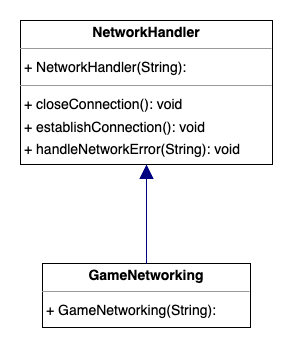

The diagram above was exported from draw.io. Its source (the exported page's mxGraphModel, read from the mxfile embedded in the PNG):
<mxGraphModel dx="1384" dy="1146" grid="1" gridSize="10" guides="1" tooltips="1" connect="1" arrows="1" fold="1" page="0" pageScale="1" pageWidth="850" pageHeight="1100" background="none" math="0" shadow="0">
  <root>
    <mxCell id="0" />
    <mxCell id="1" parent="0" />
    <mxCell id="node1" value="&lt;p style=&quot;margin:0px;margin-top:4px;text-align:center;&quot;&gt;&lt;b&gt;GameNetworking&lt;/b&gt;&lt;/p&gt;&lt;hr size=&quot;1&quot;/&gt;&lt;p style=&quot;margin:0 0 0 4px;line-height:1.6;&quot;&gt;+ GameNetworking(String): &lt;/p&gt;" style="verticalAlign=top;align=left;overflow=fill;fontSize=14;fontFamily=Helvetica;html=1;rounded=0;shadow=0;comic=0;labelBackgroundColor=none;strokeWidth=1;" parent="1" vertex="1">
      <mxGeometry x="-104" y="171" width="208" height="64" as="geometry" />
    </mxCell>
    <mxCell id="node0" value="&lt;p style=&quot;margin:0px;margin-top:4px;text-align:center;&quot;&gt;&lt;b&gt;NetworkHandler&lt;/b&gt;&lt;/p&gt;&lt;hr size=&quot;1&quot;/&gt;&lt;p style=&quot;margin:0 0 0 4px;line-height:1.6;&quot;&gt;+ NetworkHandler(String): &lt;/p&gt;&lt;hr size=&quot;1&quot;/&gt;&lt;p style=&quot;margin:0 0 0 4px;line-height:1.6;&quot;&gt;+ closeConnection(): void&lt;br/&gt;+ establishConnection(): void&lt;br/&gt;+ handleNetworkError(String): void&lt;/p&gt;" style="verticalAlign=top;align=left;overflow=fill;fontSize=14;fontFamily=Helvetica;html=1;rounded=0;shadow=0;comic=0;labelBackgroundColor=none;strokeWidth=1;" parent="1" vertex="1">
      <mxGeometry x="-126" y="-72" width="252" height="144" as="geometry" />
    </mxCell>
    <mxCell id="edge0" value="" style="html=1;rounded=1;edgeStyle=orthogonalEdgeStyle;dashed=0;startArrow=none;endArrow=block;endSize=12;strokeColor=#000082;exitX=0.500;exitY=0.001;exitDx=0;exitDy=0;entryX=0.500;entryY=1.000;entryDx=0;entryDy=0;" parent="1" source="node1" target="node0" edge="1">
      <mxGeometry width="50" height="50" relative="1" as="geometry">
        <Array as="points" />
      </mxGeometry>
    </mxCell>
  </root>
</mxGraphModel>